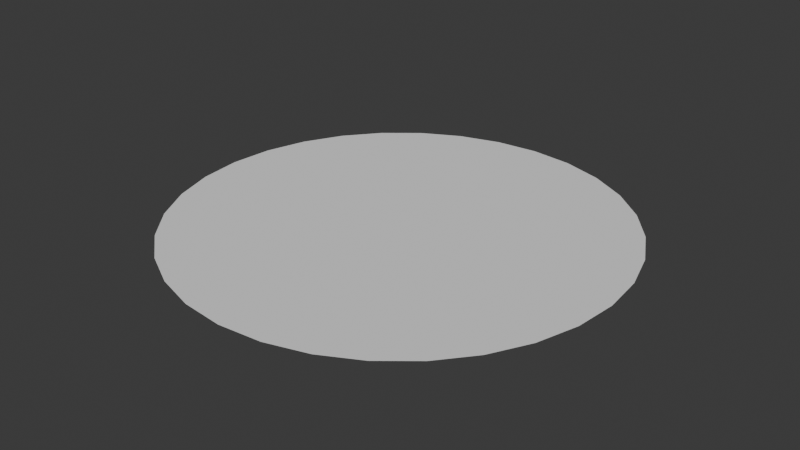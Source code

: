 # Source: shockwave.blend  (saved by Blender 4.1.23; exported with 4.5.12 LTS)
import bpy
from mathutils import Matrix  # noqa: F401  (used for matrix-valued properties, if any)

bpy.ops.wm.read_factory_settings(use_empty=True)
scene = bpy.context.scene
scene.name = 'Scene'

# ---- collections
col_collection = bpy.data.collections.new('Collection'); scene.collection.children.link(col_collection)

# ---- world
world_world = bpy.data.worlds.new('World'); scene.world = world_world
world_world.use_nodes = True; world_world.node_tree.nodes.clear()
_N = world_world.node_tree.nodes; _L = world_world.node_tree.links
n0 = _N.new('ShaderNodeOutputWorld'); n0.name = 'World Output'; n0.location = (300, 300)
n1 = _N.new('ShaderNodeBackground'); n1.name = 'Background'; n1.location = (10, 300)
n1.inputs[0].default_value = (0.05088, 0.05088, 0.05088, 1.0)
_L.new(n1.outputs[0], n0.inputs[0])
n0.is_active_output = True
world_world.color = (0.05088, 0.05088, 0.05088)
world_world.use_sun_shadow = False
world_world.sun_shadow_jitter_overblur = 0.0

# ---- meshes
me_circle = bpy.data.meshes.new('Circle')
me_circle.from_pydata([(0.0, 1.0, 0.0), (-0.1951, 0.9808, 0.0), (-0.3827, 0.9239, 0.0), (-0.5556, 0.8315, 0.0), (-0.7071, 0.7071, 0.0), (-0.8315, 0.5556, 0.0), (-0.9239, 0.3827, 0.0), (-0.9808, 0.1951, 0.0), (-1.0, 0.0, 0.0), (-0.9808, -0.1951, 0.0), (-0.9239, -0.3827, 0.0), (-0.8315, -0.5556, 0.0), (-0.7071, -0.7071, 0.0), (-0.5556, -0.8315, 0.0), (-0.3827, -0.9239, 0.0), (-0.1951, -0.9808, 0.0), (0.0, -1.0, 0.0), (0.1951, -0.9808, 0.0), (0.3827, -0.9239, 0.0), (0.5556, -0.8315, 0.0), (0.7071, -0.7071, 0.0), (0.8315, -0.5556, 0.0), (0.9239, -0.3827, 0.0), (0.9808, -0.1951, 0.0), (1.0, 0.0, 0.0), (0.9808, 0.1951, 0.0), (0.9239, 0.3827, 0.0), (0.8315, 0.5556, 0.0), (0.7071, 0.7071, 0.0), (0.5556, 0.8315, 0.0), (0.3827, 0.9239, 0.0), (0.1951, 0.9808, 0.0), (-1.863e-09, 0.0, 0.0), (0.0, 0.0, 0.0), (0.0, 0.0, 0.0), (0.0, 0.0, 0.0), (0.0, 1.49e-08, 0.0), (0.0, 1.49e-08, 0.0), (0.0, 1.49e-08, 0.0), (0.0, 1.118e-08, 0.0), (0.0, 1.118e-08, 0.0), (0.0, 1.118e-08, 0.0), (0.0, 1.49e-08, 0.0), (0.0, 1.49e-08, 0.0), (0.0, 1.49e-08, 0.0), (0.0, 0.0, 0.0), (0.0, 0.0, 0.0), (0.0, 0.0, 0.0), (-1.863e-09, 0.0, 0.0), (0.0, 0.0, 0.0), (0.0, 0.0, 0.0), (0.0, 0.0, 0.0), (0.0, 1.49e-08, 0.0), (0.0, 1.49e-08, 0.0), (0.0, 1.49e-08, 0.0), (0.0, 1.118e-08, 0.0), (0.0, 1.118e-08, 0.0), (0.0, 1.118e-08, 0.0), (0.0, 1.49e-08, 0.0), (0.0, 1.49e-08, 0.0), (0.0, 1.49e-08, 0.0), (0.0, 0.0, 0.0), (0.0, 0.0, 0.0), (0.0, 0.0, 0.0)], [], [(5, 4, 36, 37), (0, 31, 63, 32), (19, 18, 50, 51), (6, 5, 37, 38), (20, 19, 51, 52), (7, 6, 38, 39), (21, 20, 52, 53), (8, 7, 39, 40), (22, 21, 53, 54), (9, 8, 40, 41), (23, 22, 54, 55), (10, 9, 41, 42), (24, 23, 55, 56), (11, 10, 42, 43), (25, 24, 56, 57), (12, 11, 43, 44), (26, 25, 57, 58), (13, 12, 44, 45), (27, 26, 58, 59), (14, 13, 45, 46), (1, 0, 32, 33), (28, 27, 59, 60), (15, 14, 46, 47), (2, 1, 33, 34), (29, 28, 60, 61), (16, 15, 47, 48), (3, 2, 34, 35), (30, 29, 61, 62), (17, 16, 48, 49), (4, 3, 35, 36), (31, 30, 62, 63), (18, 17, 49, 50)])
me_circle.polygons.foreach_set('use_smooth', [True] * 32)
_uv = me_circle.uv_layers.new(name='UVMap')
_uv.uv.foreach_set('vector', [0.9998, 0.002284, 0.9688, 0.002284, 0.9688, 0.9954, 0.9998, 0.9954, 0.8451, 0.002284, 0.8142, 0.002284, 0.8142, 0.9954, 0.8451, 0.9954, 0.443, 0.002284, 0.4121, 0.002284, 0.4121, 0.9954, 0.443, 0.9954, 0.04087, 0.002284, 0.00994, 0.002284, 0.00994, 0.9954, 0.04087, 0.9954, 0.4739, 0.002284, 0.443, 0.002284, 0.443, 0.9954, 0.4739, 0.9954, 0.0718, 0.002284, 0.04087, 0.002284, 0.04087, 0.9954, 0.0718, 0.9954, 0.5049, 0.002284, 0.4739, 0.002284, 0.4739, 0.9954, 0.5049, 0.9954, 0.1027, 0.002284, 0.0718, 0.002284, 0.0718, 0.9954, 0.1027, 0.9954, 0.5358, 0.002284, 0.5049, 0.002284, 0.5049, 0.9954, 0.5358, 0.9954, 0.1337, 0.002284, 0.1027, 0.002284, 0.1027, 0.9954, 0.1337, 0.9954, 0.5667, 0.002284, 0.5358, 0.002284, 0.5358, 0.9954, 0.5667, 0.9954, 0.1646, 0.002284, 0.1337, 0.002284, 0.1337, 0.9954, 0.1646, 0.9954, 0.5977, 0.002284, 0.5667, 0.002284, 0.5667, 0.9954, 0.5977, 0.9954, 0.1955, 0.002284, 0.1646, 0.002284, 0.1646, 0.9954, 0.1955, 0.9954, 0.6286, 0.002284, 0.5977, 0.002284, 0.5977, 0.9954, 0.6286, 0.9954, 0.2265, 0.002284, 0.1955, 0.002284, 0.1955, 0.9954, 0.2265, 0.9954, 0.6595, 0.002284, 0.6286, 0.002284, 0.6286, 0.9954, 0.6595, 0.9954, 0.2574, 0.002284, 0.2265, 0.002284, 0.2265, 0.9954, 0.2574, 0.9954, 0.6904, 0.002284, 0.6595, 0.002284, 0.6595, 0.9954, 0.6904, 0.9954, 0.2883, 0.002284, 0.2574, 0.002284, 0.2574, 0.9954, 0.2883, 0.9954, 0.876, 0.002284, 0.8451, 0.002284, 0.8451, 0.9954, 0.876, 0.9954, 0.7214, 0.002284, 0.6904, 0.002284, 0.6904, 0.9954, 0.7214, 0.9954, 0.3193, 0.002284, 0.2883, 0.002284, 0.2883, 0.9954, 0.3193, 0.9954, 0.907, 0.002284, 0.876, 0.002284, 0.876, 0.9954, 0.907, 0.9954, 0.7523, 0.002284, 0.7214, 0.002284, 0.7214, 0.9954, 0.7523, 0.9954, 0.3502, 0.002284, 0.3193, 0.002284, 0.3193, 0.9954, 0.3502, 0.9954, 0.9379, 0.002284, 0.907, 0.002284, 0.907, 0.9954, 0.9379, 0.9954, 0.7832, 0.002284, 0.7523, 0.002284, 0.7523, 0.9954, 0.7832, 0.9954, 0.3811, 0.002284, 0.3502, 0.002284, 0.3502, 0.9954, 0.3811, 0.9954, 0.9688, 0.002284, 0.9379, 0.002284, 0.9379, 0.9954, 0.9688, 0.9954, 0.8142, 0.002284, 0.7832, 0.002284, 0.7832, 0.9954, 0.8142, 0.9954, 0.4121, 0.002284, 0.3811, 0.002284, 0.3811, 0.9954, 0.4121, 0.9954])
me_circle.update()

# ---- objects
ob_circle = bpy.data.objects.new('Circle', me_circle)

# ---- transforms, parenting, visibility, modifiers, constraints
ob_circle.location = (0.0, 0.0, 0.0)

# ---- collection membership
col_collection.objects.link(ob_circle)

# ---- scene / render settings (as saved in the file)
scene.frame_start = 1; scene.frame_end = 250; scene.frame_set(1)
scene.render.engine = 'BLENDER_EEVEE_NEXT'
scene.cycles.sampling_pattern = 'TABULATED_SOBOL'
scene.eevee.ray_tracing_options.trace_max_roughness = 0.0
bpy.context.view_layer.update()

# ---- added for rendering (the .blend has no active camera and no usable light): camera, sun
cam_auto = bpy.data.cameras.new('AutoCamera')
cam_auto.lens = 50.0
cam_auto.sensor_width = 36.0
cam_auto.clip_end = 1000.0
ob_auto_camera = bpy.data.objects.new('AutoCamera', cam_auto)
scene.collection.objects.link(ob_auto_camera)
ob_auto_camera.location = (2.61693, -3.14032, 2.09354)
ob_auto_camera.rotation_euler = (1.09748, -7.21219e-08, 0.694738)
scene.camera = ob_auto_camera
light_auto_sun = bpy.data.lights.new('AutoSun', 'SUN')
light_auto_sun.energy = 3.0
light_auto_sun.angle = 0.0523599
ob_auto_sun = bpy.data.objects.new('AutoSun', light_auto_sun)
scene.collection.objects.link(ob_auto_sun)
ob_auto_sun.rotation_euler = (0.872665, 0.174533, 0.523599)
bpy.context.view_layer.update()
